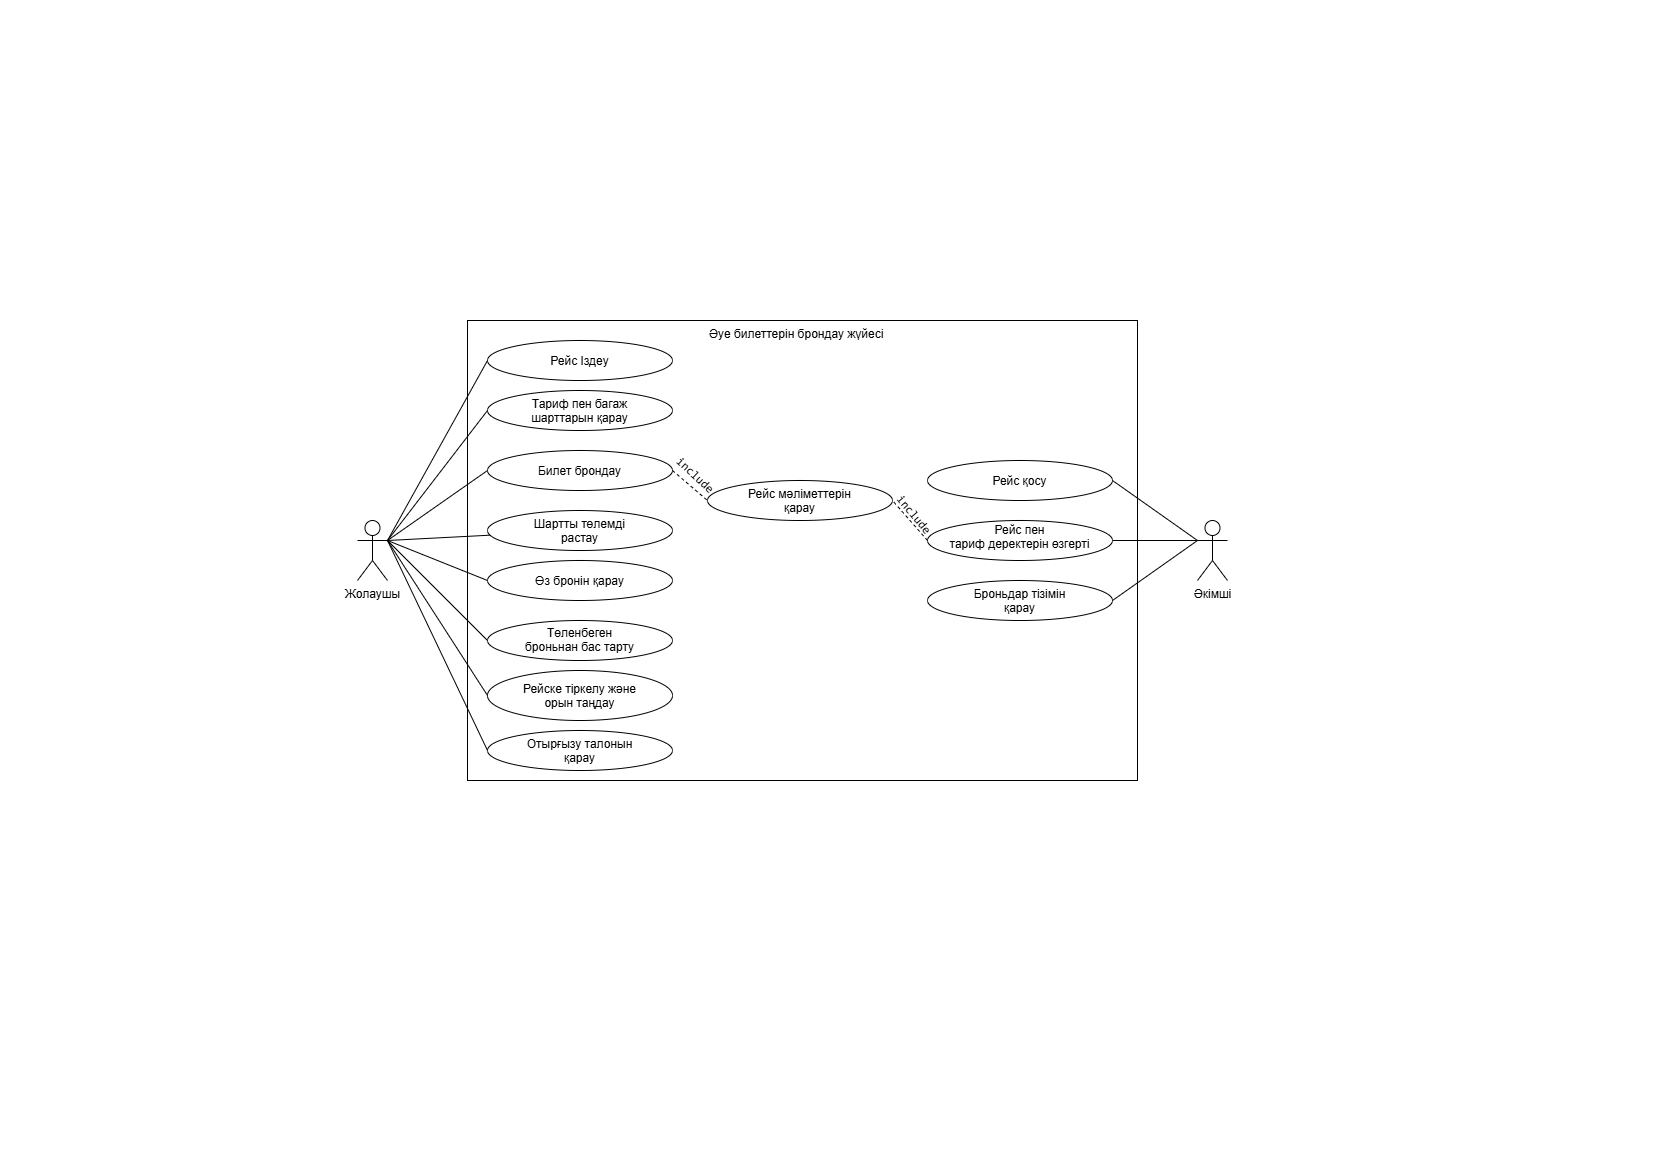

The diagram above was exported from draw.io. Its source (the exported page's mxGraphModel, read from the mxfile embedded in the PNG):
<mxGraphModel dx="2181" dy="962" grid="1" gridSize="10" guides="1" tooltips="1" connect="1" arrows="1" fold="1" page="1" pageScale="1" pageWidth="827" pageHeight="1169" math="0" shadow="0">
  <root>
    <mxCell id="0" />
    <mxCell id="1" parent="0" />
    <mxCell id="kFpX1fnkpK6mX5XhqaYN-7" parent="1" style="rounded=0;whiteSpace=wrap;html=1;" value="" vertex="1">
      <mxGeometry height="460" width="670" x="-360" y="320" as="geometry" />
    </mxCell>
    <mxCell id="kFpX1fnkpK6mX5XhqaYN-8" parent="1" style="shape=umlActor;verticalLabelPosition=bottom;verticalAlign=top;html=1;outlineConnect=0;labelPerimeter=1;" value="Жолаушы" vertex="1">
      <mxGeometry height="60" width="30" x="-470" y="520" as="geometry" />
    </mxCell>
    <mxCell id="kFpX1fnkpK6mX5XhqaYN-9" parent="1" style="shape=umlActor;verticalLabelPosition=bottom;verticalAlign=top;html=1;outlineConnect=0;labelPerimeter=1;" value="&lt;div&gt;Әкімші&lt;/div&gt;" vertex="1">
      <mxGeometry height="60" width="30" x="370" y="520" as="geometry" />
    </mxCell>
    <mxCell id="kFpX1fnkpK6mX5XhqaYN-12" parent="1" style="ellipse;whiteSpace=wrap;html=1;shapeInside=1;" value="Рейс Іздеу" vertex="1">
      <mxGeometry height="40" width="185" x="-340" y="340" as="geometry" />
    </mxCell>
    <mxCell id="kFpX1fnkpK6mX5XhqaYN-16" parent="1" style="ellipse;whiteSpace=wrap;html=1;shapeInside=1;" value="Тариф пен багаж шарттарын қарау" vertex="1">
      <mxGeometry height="40" width="185" x="-340" y="390" as="geometry" />
    </mxCell>
    <mxCell id="kFpX1fnkpK6mX5XhqaYN-17" parent="1" style="ellipse;whiteSpace=wrap;html=1;shapeInside=1;" value="Билет брондау" vertex="1">
      <mxGeometry height="40" width="185" x="-340" y="450" as="geometry" />
    </mxCell>
    <mxCell id="kFpX1fnkpK6mX5XhqaYN-18" parent="1" style="ellipse;whiteSpace=wrap;html=1;shapeInside=1;" value="Шартты төлемді растау" vertex="1">
      <mxGeometry height="40" width="185" x="-340" y="510" as="geometry" />
    </mxCell>
    <mxCell id="kFpX1fnkpK6mX5XhqaYN-19" parent="1" style="ellipse;whiteSpace=wrap;html=1;shapeInside=1;" value="Өз бронін қарау" vertex="1">
      <mxGeometry height="40" width="185" x="-340" y="560" as="geometry" />
    </mxCell>
    <mxCell id="kFpX1fnkpK6mX5XhqaYN-20" parent="1" style="ellipse;whiteSpace=wrap;html=1;shapeInside=1;" value="Төленбеген броньнан бас тарту" vertex="1">
      <mxGeometry height="40" width="185" x="-340" y="620" as="geometry" />
    </mxCell>
    <mxCell id="kFpX1fnkpK6mX5XhqaYN-21" parent="1" style="ellipse;whiteSpace=wrap;html=1;shapeInside=1;" value="Рейске тіркелу және орын таңдау" vertex="1">
      <mxGeometry height="50" width="185" x="-340" y="670" as="geometry" />
    </mxCell>
    <mxCell id="kFpX1fnkpK6mX5XhqaYN-22" parent="1" style="ellipse;whiteSpace=wrap;html=1;shapeInside=1;" value="Отырғызу талонын қарау" vertex="1">
      <mxGeometry height="40" width="185" x="-340" y="730" as="geometry" />
    </mxCell>
    <mxCell id="kFpX1fnkpK6mX5XhqaYN-23" edge="1" parent="1" source="kFpX1fnkpK6mX5XhqaYN-8" style="endArrow=none;html=1;rounded=0;defaultLabelBackgroundColor=page;entryX=0;entryY=0.5;entryDx=0;entryDy=0;exitX=1;exitY=0.3333333333333333;exitDx=0;exitDy=0;exitPerimeter=0;" target="kFpX1fnkpK6mX5XhqaYN-12" value="">
      <mxGeometry height="50" relative="1" width="50" as="geometry">
        <mxPoint x="-340" y="520" as="sourcePoint" />
        <mxPoint x="-290" y="470" as="targetPoint" />
      </mxGeometry>
    </mxCell>
    <mxCell id="kFpX1fnkpK6mX5XhqaYN-24" edge="1" parent="1" source="kFpX1fnkpK6mX5XhqaYN-8" style="endArrow=none;html=1;rounded=0;defaultLabelBackgroundColor=page;entryX=0;entryY=0.5;entryDx=0;entryDy=0;exitX=1;exitY=0.3333333333333333;exitDx=0;exitDy=0;exitPerimeter=0;" target="kFpX1fnkpK6mX5XhqaYN-16" value="">
      <mxGeometry height="50" relative="1" width="50" as="geometry">
        <mxPoint x="-340" y="570" as="sourcePoint" />
        <mxPoint x="-210" y="410" as="targetPoint" />
      </mxGeometry>
    </mxCell>
    <mxCell id="kFpX1fnkpK6mX5XhqaYN-25" edge="1" parent="1" source="kFpX1fnkpK6mX5XhqaYN-17" style="endArrow=none;html=1;rounded=0;defaultLabelBackgroundColor=page;entryX=1;entryY=0.3333333333333333;entryDx=0;entryDy=0;entryPerimeter=0;exitX=0;exitY=0.5;exitDx=0;exitDy=0;" target="kFpX1fnkpK6mX5XhqaYN-8" value="">
      <mxGeometry height="50" relative="1" width="50" as="geometry">
        <mxPoint x="-190" y="430" as="sourcePoint" />
        <mxPoint x="-60" y="270" as="targetPoint" />
      </mxGeometry>
    </mxCell>
    <mxCell id="kFpX1fnkpK6mX5XhqaYN-26" edge="1" parent="1" source="kFpX1fnkpK6mX5XhqaYN-8" style="endArrow=none;html=1;rounded=0;defaultLabelBackgroundColor=page;exitX=1;exitY=0.3333333333333333;exitDx=0;exitDy=0;exitPerimeter=0;" target="kFpX1fnkpK6mX5XhqaYN-18" value="">
      <mxGeometry height="50" relative="1" width="50" as="geometry">
        <mxPoint x="-290" y="660" as="sourcePoint" />
        <mxPoint x="-160" y="500" as="targetPoint" />
      </mxGeometry>
    </mxCell>
    <mxCell id="kFpX1fnkpK6mX5XhqaYN-27" edge="1" parent="1" source="kFpX1fnkpK6mX5XhqaYN-8" style="endArrow=none;html=1;rounded=0;defaultLabelBackgroundColor=page;entryX=0;entryY=0.5;entryDx=0;entryDy=0;exitX=1;exitY=0.3333333333333333;exitDx=0;exitDy=0;exitPerimeter=0;" target="kFpX1fnkpK6mX5XhqaYN-19" value="">
      <mxGeometry height="50" relative="1" width="50" as="geometry">
        <mxPoint x="-280" y="680" as="sourcePoint" />
        <mxPoint x="-150" y="520" as="targetPoint" />
      </mxGeometry>
    </mxCell>
    <mxCell id="kFpX1fnkpK6mX5XhqaYN-28" edge="1" parent="1" source="kFpX1fnkpK6mX5XhqaYN-20" style="endArrow=none;html=1;rounded=0;defaultLabelBackgroundColor=page;entryX=1;entryY=0.3333333333333333;entryDx=0;entryDy=0;entryPerimeter=0;exitX=0;exitY=0.5;exitDx=0;exitDy=0;" target="kFpX1fnkpK6mX5XhqaYN-8" value="">
      <mxGeometry height="50" relative="1" width="50" as="geometry">
        <mxPoint x="-310" y="650" as="sourcePoint" />
        <mxPoint x="-200" y="620" as="targetPoint" />
      </mxGeometry>
    </mxCell>
    <mxCell id="kFpX1fnkpK6mX5XhqaYN-29" edge="1" parent="1" source="kFpX1fnkpK6mX5XhqaYN-21" style="endArrow=none;html=1;rounded=0;defaultLabelBackgroundColor=page;entryX=1;entryY=0.3333333333333333;entryDx=0;entryDy=0;entryPerimeter=0;exitX=0;exitY=0.5;exitDx=0;exitDy=0;" target="kFpX1fnkpK6mX5XhqaYN-8" value="">
      <mxGeometry height="50" relative="1" width="50" as="geometry">
        <mxPoint x="-200" y="650" as="sourcePoint" />
        <mxPoint x="-330" y="540" as="targetPoint" />
      </mxGeometry>
    </mxCell>
    <mxCell id="kFpX1fnkpK6mX5XhqaYN-30" edge="1" parent="1" source="kFpX1fnkpK6mX5XhqaYN-22" style="endArrow=none;html=1;rounded=0;defaultLabelBackgroundColor=page;entryX=1;entryY=0.3333333333333333;entryDx=0;entryDy=0;entryPerimeter=0;exitX=0;exitY=0.5;exitDx=0;exitDy=0;" target="kFpX1fnkpK6mX5XhqaYN-8" value="">
      <mxGeometry height="50" relative="1" width="50" as="geometry">
        <mxPoint x="-320" y="790" as="sourcePoint" />
        <mxPoint x="-300" y="740" as="targetPoint" />
      </mxGeometry>
    </mxCell>
    <mxCell id="kFpX1fnkpK6mX5XhqaYN-31" parent="1" style="ellipse;whiteSpace=wrap;html=1;shapeInside=1;" value="Рейс қосу" vertex="1">
      <mxGeometry height="40" width="185" x="100" y="460" as="geometry" />
    </mxCell>
    <mxCell id="kFpX1fnkpK6mX5XhqaYN-32" parent="1" style="ellipse;whiteSpace=wrap;html=1;shapeInside=1;" value="Рейс пен тариф деректерін өзгерті" vertex="1">
      <mxGeometry height="40" width="185" x="100" y="520" as="geometry" />
    </mxCell>
    <mxCell id="kFpX1fnkpK6mX5XhqaYN-33" parent="1" style="ellipse;whiteSpace=wrap;html=1;shapeInside=1;" value="Броньдар тізімін қарау" vertex="1">
      <mxGeometry height="40" width="185" x="100" y="580" as="geometry" />
    </mxCell>
    <mxCell id="kFpX1fnkpK6mX5XhqaYN-34" edge="1" parent="1" source="kFpX1fnkpK6mX5XhqaYN-32" style="endArrow=none;html=1;rounded=0;defaultLabelBackgroundColor=page;entryX=0;entryY=0.3333333333333333;entryDx=0;entryDy=0;entryPerimeter=0;exitX=1;exitY=0.5;exitDx=0;exitDy=0;" target="kFpX1fnkpK6mX5XhqaYN-9" value="">
      <mxGeometry height="50" relative="1" width="50" as="geometry">
        <mxPoint x="-20" y="640" as="sourcePoint" />
        <mxPoint x="30" y="590" as="targetPoint" />
      </mxGeometry>
    </mxCell>
    <mxCell id="kFpX1fnkpK6mX5XhqaYN-37" edge="1" parent="1" source="kFpX1fnkpK6mX5XhqaYN-31" style="endArrow=none;html=1;rounded=0;defaultLabelBackgroundColor=page;entryX=0;entryY=0.3333333333333333;entryDx=0;entryDy=0;entryPerimeter=0;exitX=1;exitY=0.5;exitDx=0;exitDy=0;" target="kFpX1fnkpK6mX5XhqaYN-9" value="">
      <mxGeometry height="50" relative="1" width="50" as="geometry">
        <mxPoint x="250" y="530" as="sourcePoint" />
        <mxPoint x="355" y="530" as="targetPoint" />
      </mxGeometry>
    </mxCell>
    <mxCell id="kFpX1fnkpK6mX5XhqaYN-38" edge="1" parent="1" source="kFpX1fnkpK6mX5XhqaYN-9" style="endArrow=none;html=1;rounded=0;defaultLabelBackgroundColor=page;entryX=1;entryY=0.5;entryDx=0;entryDy=0;exitX=0;exitY=0.3333333333333333;exitDx=0;exitDy=0;exitPerimeter=0;" target="kFpX1fnkpK6mX5XhqaYN-33" value="">
      <mxGeometry height="50" relative="1" width="50" as="geometry">
        <mxPoint x="260" y="560" as="sourcePoint" />
        <mxPoint x="365" y="620" as="targetPoint" />
      </mxGeometry>
    </mxCell>
    <mxCell id="kFpX1fnkpK6mX5XhqaYN-39" parent="1" style="ellipse;whiteSpace=wrap;html=1;shapeInside=1;" value="Рейс мәліметтерін қарау" vertex="1">
      <mxGeometry height="40" width="185" x="-120" y="480" as="geometry" />
    </mxCell>
    <mxCell id="7pZEL_uyFGeSCF6ekfpH-1" parent="1" style="text;whiteSpace=wrap;html=1;" value="Әуе билеттерін брондау жүйесі" vertex="1">
      <mxGeometry height="40" width="210" x="-120" y="320" as="geometry" />
    </mxCell>
    <mxCell id="7pZEL_uyFGeSCF6ekfpH-2" edge="1" parent="1" source="kFpX1fnkpK6mX5XhqaYN-32" style="endArrow=none;dashed=1;html=1;rounded=0;defaultLabelBackgroundColor=page;entryX=1;entryY=0.5;entryDx=0;entryDy=0;exitX=0;exitY=0.5;exitDx=0;exitDy=0;flowAnimation=1;" target="kFpX1fnkpK6mX5XhqaYN-39" value="">
      <mxGeometry height="50" relative="1" width="50" as="geometry">
        <mxPoint x="-30" y="560" as="sourcePoint" />
        <mxPoint x="20" y="510" as="targetPoint" />
      </mxGeometry>
    </mxCell>
    <mxCell id="7pZEL_uyFGeSCF6ekfpH-3" edge="1" parent="1" source="kFpX1fnkpK6mX5XhqaYN-17" style="endArrow=none;dashed=1;html=1;rounded=0;defaultLabelBackgroundColor=page;exitX=1;exitY=0.5;exitDx=0;exitDy=0;entryX=0;entryY=0.5;entryDx=0;entryDy=0;flowAnimation=1;" target="kFpX1fnkpK6mX5XhqaYN-39" value="">
      <mxGeometry height="50" relative="1" width="50" as="geometry">
        <mxPoint x="-30" y="560" as="sourcePoint" />
        <mxPoint x="20" y="510" as="targetPoint" />
      </mxGeometry>
    </mxCell>
    <mxCell id="7pZEL_uyFGeSCF6ekfpH-4" parent="1" style="text;whiteSpace=wrap;html=1;rotation=50;" value="&lt;code&gt;include&lt;/code&gt;" vertex="1">
      <mxGeometry height="10" width="40" x="70" y="500" as="geometry" />
    </mxCell>
    <mxCell id="7pZEL_uyFGeSCF6ekfpH-5" parent="1" style="text;whiteSpace=wrap;html=1;rotation=43;" value="&lt;code&gt;include&lt;/code&gt;" vertex="1">
      <mxGeometry height="10" width="40" x="-149.75" y="460" as="geometry" />
    </mxCell>
  </root>
</mxGraphModel>